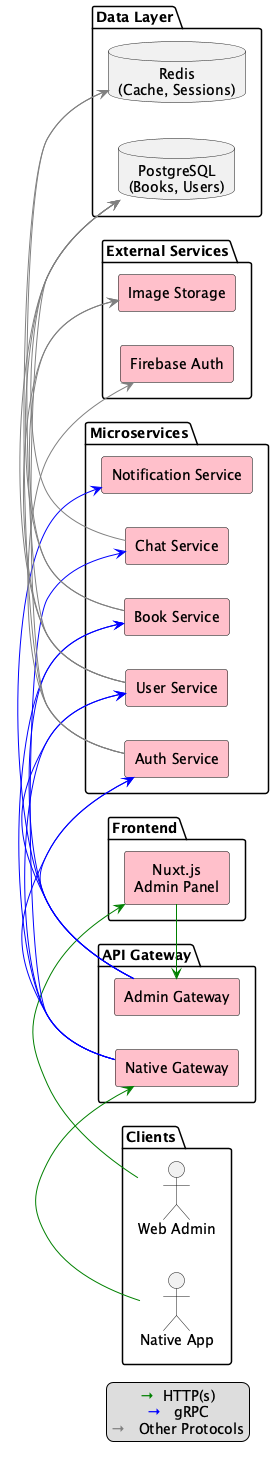

The diagram above was rendered by PlantUML. Its source (embedded in the PNG):
@startuml
left to right direction
skinparam rectangle {
  BackgroundColor #dff0ff
  BorderColor black
  Style roundrect
}
skinparam ArrowColor Black
skinparam defaultTextAlignment center

legend right
  <color:green>→</color>  HTTP(s)
  <color:blue>→</color>   gRPC
  <color:gray>→</color>   Other Protocols
endlegend

package "Clients" {
  actor "Native App" as NativeApp
  actor "Web Admin" as WebAdmin
}

package "Frontend" {
  rectangle "Nuxt.js\nAdmin Panel" as NuxtAdmin #pink
}

package "API Gateway" {
  rectangle "Native Gateway" as NativeGateway #pink
  rectangle "Admin Gateway" as AdminGateway #pink
}

package "Microservices" {
  rectangle "Auth Service" as AuthSvc #pink
  rectangle "User Service" as UserSvc #pink
  rectangle "Book Service" as BookSvc #pink
  rectangle "Chat Service" as ChatSvc #pink
  rectangle "Notification Service" as NotifSvc #pink
}

package "External Services" {
  rectangle "Firebase Auth" as Firebase #pink
  rectangle "Image Storage" as ImageStorage #pink
}

package "Data Layer" {
  database "PostgreSQL\n(Books, Users)" as PostgreSQL
  database "Redis\n(Cache, Sessions)" as Redis
}

NativeApp -[#green]> NativeGateway
WebAdmin -[#green]> NuxtAdmin
NuxtAdmin -[#green]> AdminGateway

NativeGateway -[#blue]> AuthSvc
NativeGateway -[#blue]> UserSvc
NativeGateway -[#blue]> BookSvc
NativeGateway -[#blue]> ChatSvc

AdminGateway -[#blue]> AuthSvc
AdminGateway -[#blue]> UserSvc
AdminGateway -[#blue]> BookSvc
AdminGateway -[#blue]> NotifSvc

AuthSvc -[#gray]> Firebase
BookSvc -[#gray]> ImageStorage
UserSvc -[#gray]> ImageStorage

AuthSvc -[#gray]> PostgreSQL
UserSvc -[#gray]> PostgreSQL
BookSvc -[#gray]> PostgreSQL
ChatSvc -[#gray]> PostgreSQL

AuthSvc -[#gray]> Redis
UserSvc -[#gray]> Redis
@enduml